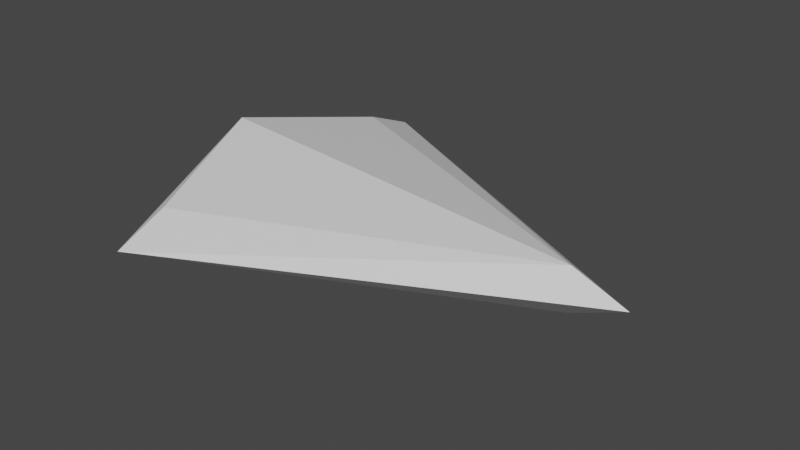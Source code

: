 # Source: radarindicator.blend  (saved by Blender 2.90.8; exported with 4.5.12 LTS)
import bpy
from mathutils import Matrix  # noqa: F401  (used for matrix-valued properties, if any)

bpy.ops.wm.read_factory_settings(use_empty=True)
scene = bpy.context.scene
scene.name = 'Scene'

# ---- collections
col_collection = bpy.data.collections.new('Collection'); scene.collection.children.link(col_collection)

# ---- materials (node trees are filled in below, after node groups)
mat_material = bpy.data.materials.new('Material')
mat_material.alpha_threshold = 0.0
mat_material.use_transparent_shadow = False
mat_material.line_color = (0.0, 0.0, 0.0, 1.0)

# ---- material node trees
mat_material.use_nodes = True; mat_material.node_tree.nodes.clear()
_N = mat_material.node_tree.nodes; _L = mat_material.node_tree.links
n0 = _N.new('ShaderNodeOutputMaterial'); n0.name = 'Material Output'; n0.location = (300, 300)
n1 = _N.new('ShaderNodeBsdfPrincipled'); n1.name = 'Principled BSDF'; n1.location = (10, 300)
n1.distribution = 'GGX'
n1.subsurface_method = 'BURLEY'
n1.inputs[2].default_value = 0.4
n1.inputs[3].default_value = 1.45
n1.inputs[27].default_value = (0.0, 0.0, 0.0, 1.0)
n1.inputs[28].default_value = 1.0
_L.new(n1.outputs[0], n0.inputs[0])
n0.is_active_output = True

# ---- world
world_world = bpy.data.worlds.new('World'); scene.world = world_world
world_world.use_nodes = True; world_world.node_tree.nodes.clear()
_N = world_world.node_tree.nodes; _L = world_world.node_tree.links
n0 = _N.new('ShaderNodeOutputWorld'); n0.name = 'World Output'; n0.location = (300, 300)
n1 = _N.new('ShaderNodeBackground'); n1.name = 'Background'; n1.location = (10, 300)
n1.inputs[0].default_value = (0.05088, 0.05088, 0.05088, 1.0)
_L.new(n1.outputs[0], n0.inputs[0])
n0.is_active_output = True
world_world.color = (0.05088, 0.05088, 0.05088)
world_world.use_sun_shadow = False
world_world.sun_shadow_jitter_overblur = 0.0

# ---- meshes
me_cube = bpy.data.meshes.new('Cube')
me_cube.from_pydata([(-1.406, 0.0, 0.0), (-1.0, -0.7281, 0.1145), (1.0, 0.0, 0.0), (-1.245, 0.0, 0.2706), (0.7178, 0.0, 0.1145), (-1.0, -1.0, 0.0), (-1.0, -1.0, 0.0)], [], [(4, 2, 6, 1), (5, 1, 3, 0), (3, 1, 4)])
_uv = me_cube.uv_layers.new(name='UVMap')
_uv.uv.foreach_set('vector', [0.0, 0.0, 0.0, 0.0, 0.0, 0.0, 0.0, 0.0, 0.5, 0.0, 0.625, 0.0, 0.625, 0.125, 0.5, 0.125, 0.625, 0.125, 0.0, 0.0, 0.0, 0.0])
me_cube.materials.append(mat_material)
me_cube.use_remesh_preserve_volume = False
me_cube.use_remesh_preserve_attributes = False
me_cube.use_mirror_vertex_groups = False
me_cube.update()

# ---- objects
ob_cube = bpy.data.objects.new('Cube', me_cube)

# ---- transforms, parenting, visibility, modifiers, constraints
ob_cube.location = (0.0, 0.0, 0.0)
ob_cube.lock_rotations_4d = False
ob_cube.empty_display_type = 'ARROWS'
ob_cube.lineart.crease_threshold = 0.0
_m = ob_cube.modifiers.new('Mirror', 'MIRROR')
_m.use_axis = (False, True, True)

# ---- collection membership
col_collection.objects.link(ob_cube)

# ---- scene / render settings (as saved in the file)
scene.frame_start = 1; scene.frame_end = 250; scene.frame_set(1)
scene.render.engine = 'BLENDER_EEVEE_NEXT'
scene.cycles.use_denoising = False
scene.cycles.samples = 128
scene.cycles.sampling_pattern = 'TABULATED_SOBOL'
scene.cycles.use_adaptive_sampling = False
scene.cycles.use_light_tree = False
scene.view_settings.view_transform = 'Filmic'
bpy.context.view_layer.update()

# ---- added for rendering (the .blend has no active camera and no usable light): camera, sun
cam_auto = bpy.data.cameras.new('AutoCamera')
cam_auto.lens = 50.0
cam_auto.sensor_width = 36.0
cam_auto.clip_end = 1000.0
ob_auto_camera = bpy.data.objects.new('AutoCamera', cam_auto)
scene.collection.objects.link(ob_auto_camera)
ob_auto_camera.location = (2.73482, -3.52563, 2.35042)
ob_auto_camera.rotation_euler = (1.09748, -7.21219e-08, 0.694738)
scene.camera = ob_auto_camera
light_auto_sun = bpy.data.lights.new('AutoSun', 'SUN')
light_auto_sun.energy = 3.0
light_auto_sun.angle = 0.0523599
ob_auto_sun = bpy.data.objects.new('AutoSun', light_auto_sun)
scene.collection.objects.link(ob_auto_sun)
ob_auto_sun.rotation_euler = (0.872665, 0.174533, 0.523599)
bpy.context.view_layer.update()
